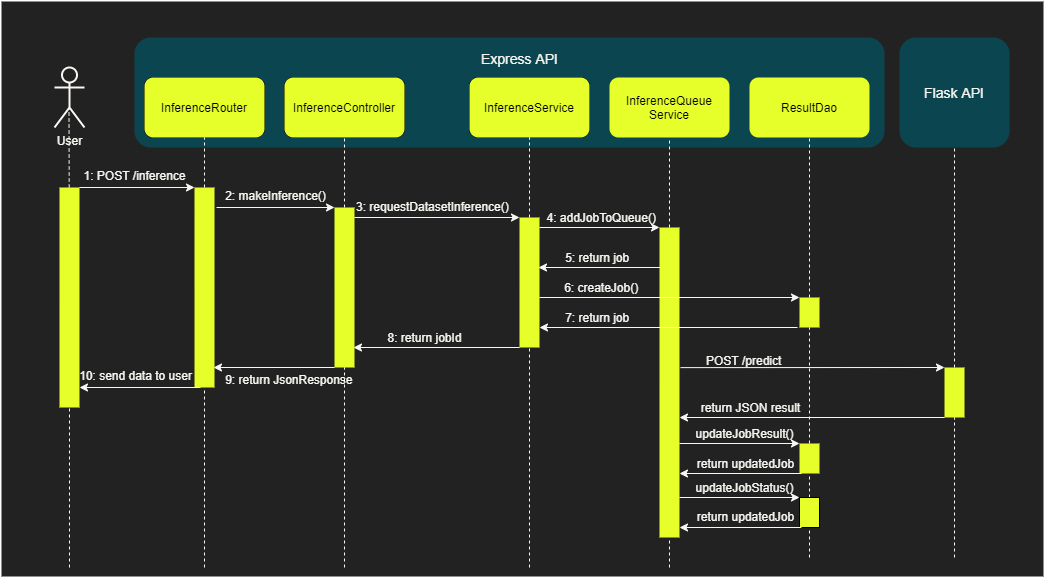

The diagram above was exported from draw.io. Its source (the exported page's mxGraphModel, read from the mxfile embedded in the PNG):
<mxGraphModel dx="852" dy="494" grid="0" gridSize="10" guides="1" tooltips="1" connect="1" arrows="1" fold="1" page="0" pageScale="1" pageWidth="1169" pageHeight="827" background="#333333" math="0" shadow="0">
  <root>
    <mxCell id="0" />
    <mxCell id="1" parent="0" />
    <mxCell id="jl8NB6UY63hR32mCGHAB-85" value="" style="rounded=0;whiteSpace=wrap;html=1;strokeWidth=2;fillColor=#222222;strokeColor=none;" parent="1" vertex="1">
      <mxGeometry x="67" y="164" width="1042" height="575" as="geometry" />
    </mxCell>
    <mxCell id="jl8NB6UY63hR32mCGHAB-41" value="" style="rounded=1;whiteSpace=wrap;html=1;strokeColor=none;fillColor=#0B4650;" parent="1" vertex="1">
      <mxGeometry x="200" y="200" width="750" height="110" as="geometry" />
    </mxCell>
    <mxCell id="jl8NB6UY63hR32mCGHAB-2" value="&lt;font color=&quot;#f9f7f2&quot;&gt;User&lt;/font&gt;" style="shape=umlActor;verticalLabelPosition=bottom;verticalAlign=top;html=1;outlineConnect=0;strokeWidth=2;fillColor=none;strokeColor=#F9F7F2;" parent="1" vertex="1">
      <mxGeometry x="120" y="230" width="30" height="60" as="geometry" />
    </mxCell>
    <mxCell id="jl8NB6UY63hR32mCGHAB-3" value="InferenceRouter" style="rounded=1;whiteSpace=wrap;html=1;" parent="1" vertex="1">
      <mxGeometry x="210" y="240" width="120" height="60" as="geometry" />
    </mxCell>
    <mxCell id="jl8NB6UY63hR32mCGHAB-6" value="" style="endArrow=none;dashed=1;html=1;entryX=0.5;entryY=1;entryDx=0;entryDy=0;strokeColor=#F9F7F2;" parent="1" source="jl8NB6UY63hR32mCGHAB-18" target="jl8NB6UY63hR32mCGHAB-3" edge="1">
      <mxGeometry width="50" height="50" relative="1" as="geometry">
        <mxPoint x="270" y="760" as="sourcePoint" />
        <mxPoint x="290" y="390" as="targetPoint" />
      </mxGeometry>
    </mxCell>
    <mxCell id="jl8NB6UY63hR32mCGHAB-7" value="InferenceController" style="rounded=1;whiteSpace=wrap;html=1;" parent="1" vertex="1">
      <mxGeometry x="350" y="240" width="120" height="60" as="geometry" />
    </mxCell>
    <mxCell id="jl8NB6UY63hR32mCGHAB-8" value="" style="endArrow=none;dashed=1;html=1;entryX=0.5;entryY=1;entryDx=0;entryDy=0;strokeColor=#F9F7F2;" parent="1" source="jl8NB6UY63hR32mCGHAB-25" target="jl8NB6UY63hR32mCGHAB-7" edge="1">
      <mxGeometry width="50" height="50" relative="1" as="geometry">
        <mxPoint x="410" y="770" as="sourcePoint" />
        <mxPoint x="250" y="310" as="targetPoint" />
      </mxGeometry>
    </mxCell>
    <mxCell id="jl8NB6UY63hR32mCGHAB-9" value="InferenceService" style="rounded=1;whiteSpace=wrap;html=1;" parent="1" vertex="1">
      <mxGeometry x="535" y="240" width="120" height="60" as="geometry" />
    </mxCell>
    <mxCell id="jl8NB6UY63hR32mCGHAB-10" value="" style="endArrow=none;dashed=1;html=1;entryX=0.5;entryY=1;entryDx=0;entryDy=0;strokeColor=#F9F7F2;" parent="1" source="jl8NB6UY63hR32mCGHAB-27" target="jl8NB6UY63hR32mCGHAB-9" edge="1">
      <mxGeometry width="50" height="50" relative="1" as="geometry">
        <mxPoint x="595" y="770" as="sourcePoint" />
        <mxPoint x="594.5" y="330" as="targetPoint" />
      </mxGeometry>
    </mxCell>
    <mxCell id="jl8NB6UY63hR32mCGHAB-11" value="ResultDao" style="rounded=1;whiteSpace=wrap;html=1;fillColor=#E6FF2B;strokeColor=none;" parent="1" vertex="1">
      <mxGeometry x="815" y="240" width="120" height="60" as="geometry" />
    </mxCell>
    <mxCell id="jl8NB6UY63hR32mCGHAB-12" value="" style="endArrow=none;dashed=1;html=1;entryX=0.5;entryY=1;entryDx=0;entryDy=0;strokeColor=#F9F7F2;" parent="1" source="jl8NB6UY63hR32mCGHAB-30" target="jl8NB6UY63hR32mCGHAB-13" edge="1">
      <mxGeometry width="50" height="50" relative="1" as="geometry">
        <mxPoint x="735" y="770" as="sourcePoint" />
        <mxPoint x="735" y="320" as="targetPoint" />
      </mxGeometry>
    </mxCell>
    <mxCell id="jl8NB6UY63hR32mCGHAB-13" value="&lt;span&gt;InferenceQueue&lt;br&gt;Service&lt;/span&gt;" style="rounded=1;whiteSpace=wrap;html=1;fillColor=#E6FF2B;strokeColor=none;" parent="1" vertex="1">
      <mxGeometry x="675" y="240" width="120" height="60" as="geometry" />
    </mxCell>
    <mxCell id="jl8NB6UY63hR32mCGHAB-14" value="" style="endArrow=none;dashed=1;html=1;entryX=0.5;entryY=1;entryDx=0;entryDy=0;strokeColor=#F9F7F2;" parent="1" source="jl8NB6UY63hR32mCGHAB-35" target="jl8NB6UY63hR32mCGHAB-11" edge="1">
      <mxGeometry width="50" height="50" relative="1" as="geometry">
        <mxPoint x="875" y="770" as="sourcePoint" />
        <mxPoint x="875" y="330" as="targetPoint" />
      </mxGeometry>
    </mxCell>
    <mxCell id="jl8NB6UY63hR32mCGHAB-18" value="" style="rounded=0;whiteSpace=wrap;html=1;fillColor=#E6FF2B;strokeColor=none;" parent="1" vertex="1">
      <mxGeometry x="260" y="350" width="20" height="200" as="geometry" />
    </mxCell>
    <mxCell id="jl8NB6UY63hR32mCGHAB-19" value="" style="endArrow=none;dashed=1;html=1;entryX=0.5;entryY=1;entryDx=0;entryDy=0;strokeColor=#F9F7F2;" parent="1" target="jl8NB6UY63hR32mCGHAB-18" edge="1">
      <mxGeometry width="50" height="50" relative="1" as="geometry">
        <mxPoint x="270" y="730" as="sourcePoint" />
        <mxPoint x="270" y="300" as="targetPoint" />
      </mxGeometry>
    </mxCell>
    <mxCell id="jl8NB6UY63hR32mCGHAB-20" value="" style="endArrow=classic;html=1;entryX=0;entryY=0;entryDx=0;entryDy=0;exitX=1;exitY=0;exitDx=0;exitDy=0;strokeColor=#F9F7F2;" parent="1" source="jl8NB6UY63hR32mCGHAB-22" target="jl8NB6UY63hR32mCGHAB-18" edge="1">
      <mxGeometry width="50" height="50" relative="1" as="geometry">
        <mxPoint x="190" y="350" as="sourcePoint" />
        <mxPoint x="190" y="480" as="targetPoint" />
      </mxGeometry>
    </mxCell>
    <mxCell id="jl8NB6UY63hR32mCGHAB-21" value="" style="endArrow=none;dashed=1;html=1;entryX=0.5;entryY=1;entryDx=0;entryDy=0;strokeColor=#F9F7F2;" parent="1" source="jl8NB6UY63hR32mCGHAB-22" edge="1">
      <mxGeometry width="50" height="50" relative="1" as="geometry">
        <mxPoint x="135" y="760" as="sourcePoint" />
        <mxPoint x="134.5" y="270" as="targetPoint" />
      </mxGeometry>
    </mxCell>
    <mxCell id="jl8NB6UY63hR32mCGHAB-22" value="" style="rounded=0;whiteSpace=wrap;html=1;fillColor=#E6FF2B;strokeColor=none;" parent="1" vertex="1">
      <mxGeometry x="125" y="350" width="20" height="220" as="geometry" />
    </mxCell>
    <mxCell id="jl8NB6UY63hR32mCGHAB-23" value="" style="endArrow=none;dashed=1;html=1;entryX=0.5;entryY=1;entryDx=0;entryDy=0;strokeColor=#F9F7F2;" parent="1" target="jl8NB6UY63hR32mCGHAB-22" edge="1">
      <mxGeometry width="50" height="50" relative="1" as="geometry">
        <mxPoint x="135" y="730" as="sourcePoint" />
        <mxPoint x="134.5" y="270" as="targetPoint" />
      </mxGeometry>
    </mxCell>
    <mxCell id="jl8NB6UY63hR32mCGHAB-24" value="" style="endArrow=classic;html=1;entryX=0;entryY=0;entryDx=0;entryDy=0;strokeColor=#F9F7F2;" parent="1" target="jl8NB6UY63hR32mCGHAB-25" edge="1">
      <mxGeometry width="50" height="50" relative="1" as="geometry">
        <mxPoint x="282" y="370" as="sourcePoint" />
        <mxPoint x="370" y="400" as="targetPoint" />
      </mxGeometry>
    </mxCell>
    <mxCell id="jl8NB6UY63hR32mCGHAB-25" value="" style="rounded=0;whiteSpace=wrap;html=1;fillColor=#E6FF2B;strokeColor=none;" parent="1" vertex="1">
      <mxGeometry x="400" y="370" width="20" height="160" as="geometry" />
    </mxCell>
    <mxCell id="jl8NB6UY63hR32mCGHAB-26" value="" style="endArrow=none;dashed=1;html=1;entryX=0.5;entryY=1;entryDx=0;entryDy=0;strokeColor=#F9F7F2;" parent="1" target="jl8NB6UY63hR32mCGHAB-25" edge="1">
      <mxGeometry width="50" height="50" relative="1" as="geometry">
        <mxPoint x="410" y="730" as="sourcePoint" />
        <mxPoint x="410" y="300" as="targetPoint" />
      </mxGeometry>
    </mxCell>
    <mxCell id="jl8NB6UY63hR32mCGHAB-27" value="" style="rounded=0;whiteSpace=wrap;html=1;fillColor=#E6FF2B;strokeColor=none;" parent="1" vertex="1">
      <mxGeometry x="585" y="380" width="20" height="130" as="geometry" />
    </mxCell>
    <mxCell id="jl8NB6UY63hR32mCGHAB-28" value="" style="endArrow=none;dashed=1;html=1;entryX=0.5;entryY=1;entryDx=0;entryDy=0;strokeColor=#F9F7F2;" parent="1" target="jl8NB6UY63hR32mCGHAB-27" edge="1">
      <mxGeometry width="50" height="50" relative="1" as="geometry">
        <mxPoint x="595" y="730" as="sourcePoint" />
        <mxPoint x="550" y="300" as="targetPoint" />
      </mxGeometry>
    </mxCell>
    <mxCell id="jl8NB6UY63hR32mCGHAB-29" value="" style="endArrow=classic;html=1;entryX=0;entryY=0;entryDx=0;entryDy=0;strokeColor=#F9F7F2;" parent="1" target="jl8NB6UY63hR32mCGHAB-27" edge="1">
      <mxGeometry width="50" height="50" relative="1" as="geometry">
        <mxPoint x="420" y="380" as="sourcePoint" />
        <mxPoint x="500" y="370" as="targetPoint" />
      </mxGeometry>
    </mxCell>
    <mxCell id="jl8NB6UY63hR32mCGHAB-30" value="" style="rounded=0;whiteSpace=wrap;html=1;fillColor=#E6FF2B;strokeColor=none;" parent="1" vertex="1">
      <mxGeometry x="725" y="390" width="20" height="310" as="geometry" />
    </mxCell>
    <mxCell id="jl8NB6UY63hR32mCGHAB-31" value="" style="endArrow=none;dashed=1;html=1;entryX=0.5;entryY=1;entryDx=0;entryDy=0;strokeColor=#F9F7F2;" parent="1" target="jl8NB6UY63hR32mCGHAB-30" edge="1">
      <mxGeometry width="50" height="50" relative="1" as="geometry">
        <mxPoint x="735" y="730" as="sourcePoint" />
        <mxPoint x="690" y="300" as="targetPoint" />
      </mxGeometry>
    </mxCell>
    <mxCell id="jl8NB6UY63hR32mCGHAB-32" value="" style="endArrow=classic;html=1;entryX=0;entryY=0;entryDx=0;entryDy=0;strokeColor=#F9F7F2;" parent="1" target="jl8NB6UY63hR32mCGHAB-30" edge="1">
      <mxGeometry width="50" height="50" relative="1" as="geometry">
        <mxPoint x="605" y="390" as="sourcePoint" />
        <mxPoint x="725" y="340" as="targetPoint" />
      </mxGeometry>
    </mxCell>
    <mxCell id="jl8NB6UY63hR32mCGHAB-33" value="" style="endArrow=classic;html=1;strokeColor=#F9F7F2;" parent="1" edge="1">
      <mxGeometry width="50" height="50" relative="1" as="geometry">
        <mxPoint x="726" y="430" as="sourcePoint" />
        <mxPoint x="604" y="430" as="targetPoint" />
      </mxGeometry>
    </mxCell>
    <mxCell id="jl8NB6UY63hR32mCGHAB-34" value="" style="endArrow=classic;html=1;entryX=0;entryY=0;entryDx=0;entryDy=0;strokeColor=#F9F7F2;" parent="1" target="jl8NB6UY63hR32mCGHAB-35" edge="1">
      <mxGeometry width="50" height="50" relative="1" as="geometry">
        <mxPoint x="605" y="460" as="sourcePoint" />
        <mxPoint x="855" y="460" as="targetPoint" />
      </mxGeometry>
    </mxCell>
    <mxCell id="jl8NB6UY63hR32mCGHAB-35" value="" style="rounded=0;whiteSpace=wrap;html=1;fillColor=#E6FF2B;strokeColor=none;" parent="1" vertex="1">
      <mxGeometry x="865" y="460" width="20" height="30" as="geometry" />
    </mxCell>
    <mxCell id="jl8NB6UY63hR32mCGHAB-36" value="" style="endArrow=none;dashed=1;html=1;entryX=0.5;entryY=1;entryDx=0;entryDy=0;strokeColor=#F9F7F2;" parent="1" source="jl8NB6UY63hR32mCGHAB-50" target="jl8NB6UY63hR32mCGHAB-35" edge="1">
      <mxGeometry width="50" height="50" relative="1" as="geometry">
        <mxPoint x="875" y="770" as="sourcePoint" />
        <mxPoint x="875" y="300" as="targetPoint" />
      </mxGeometry>
    </mxCell>
    <mxCell id="jl8NB6UY63hR32mCGHAB-37" value="" style="endArrow=classic;html=1;strokeColor=#F9F7F2;" parent="1" edge="1">
      <mxGeometry width="50" height="50" relative="1" as="geometry">
        <mxPoint x="863" y="490" as="sourcePoint" />
        <mxPoint x="605" y="490" as="targetPoint" />
      </mxGeometry>
    </mxCell>
    <mxCell id="jl8NB6UY63hR32mCGHAB-38" value="" style="endArrow=classic;html=1;exitX=0;exitY=1;exitDx=0;exitDy=0;strokeColor=#F9F7F2;" parent="1" source="jl8NB6UY63hR32mCGHAB-27" edge="1">
      <mxGeometry width="50" height="50" relative="1" as="geometry">
        <mxPoint x="529" y="510" as="sourcePoint" />
        <mxPoint x="419" y="510" as="targetPoint" />
      </mxGeometry>
    </mxCell>
    <mxCell id="jl8NB6UY63hR32mCGHAB-39" value="" style="endArrow=classic;html=1;exitX=0;exitY=1;exitDx=0;exitDy=0;strokeColor=#F9F7F2;" parent="1" edge="1">
      <mxGeometry width="50" height="50" relative="1" as="geometry">
        <mxPoint x="400" y="530" as="sourcePoint" />
        <mxPoint x="279" y="530" as="targetPoint" />
      </mxGeometry>
    </mxCell>
    <mxCell id="jl8NB6UY63hR32mCGHAB-40" value="" style="endArrow=classic;html=1;exitX=0;exitY=1;exitDx=0;exitDy=0;strokeColor=#F9F7F2;" parent="1" edge="1">
      <mxGeometry width="50" height="50" relative="1" as="geometry">
        <mxPoint x="266" y="550" as="sourcePoint" />
        <mxPoint x="145" y="550" as="targetPoint" />
      </mxGeometry>
    </mxCell>
    <mxCell id="jl8NB6UY63hR32mCGHAB-42" value="&lt;font color=&quot;#f9f7f2&quot; style=&quot;font-size: 14px&quot;&gt;Flask API&lt;/font&gt;" style="rounded=1;whiteSpace=wrap;html=1;strokeColor=none;fillColor=#0B4650;" parent="1" vertex="1">
      <mxGeometry x="965" y="200" width="110" height="110" as="geometry" />
    </mxCell>
    <mxCell id="jl8NB6UY63hR32mCGHAB-44" value="" style="endArrow=classic;html=1;entryX=0;entryY=0;entryDx=0;entryDy=0;exitX=1.05;exitY=0.452;exitDx=0;exitDy=0;exitPerimeter=0;strokeColor=#F9F7F2;" parent="1" source="jl8NB6UY63hR32mCGHAB-30" target="jl8NB6UY63hR32mCGHAB-47" edge="1">
      <mxGeometry width="50" height="50" relative="1" as="geometry">
        <mxPoint x="755" y="530" as="sourcePoint" />
        <mxPoint x="985" y="530" as="targetPoint" />
      </mxGeometry>
    </mxCell>
    <mxCell id="jl8NB6UY63hR32mCGHAB-45" value="&lt;font style=&quot;font-size: 14px&quot; color=&quot;#f9f7f2&quot;&gt;Express API&lt;/font&gt;" style="text;html=1;align=center;verticalAlign=middle;resizable=0;points=[];autosize=1;" parent="1" vertex="1">
      <mxGeometry x="542" y="211" width="86" height="19" as="geometry" />
    </mxCell>
    <mxCell id="jl8NB6UY63hR32mCGHAB-46" value="" style="endArrow=none;dashed=1;html=1;entryX=0.5;entryY=1;entryDx=0;entryDy=0;strokeColor=#F9F7F2;" parent="1" source="jl8NB6UY63hR32mCGHAB-47" target="jl8NB6UY63hR32mCGHAB-42" edge="1">
      <mxGeometry width="50" height="50" relative="1" as="geometry">
        <mxPoint x="1020" y="760" as="sourcePoint" />
        <mxPoint x="1020" y="340" as="targetPoint" />
      </mxGeometry>
    </mxCell>
    <mxCell id="jl8NB6UY63hR32mCGHAB-47" value="" style="rounded=0;whiteSpace=wrap;html=1;strokeColor=none;fillColor=#E6FF2B;" parent="1" vertex="1">
      <mxGeometry x="1010" y="530" width="20" height="50" as="geometry" />
    </mxCell>
    <mxCell id="jl8NB6UY63hR32mCGHAB-48" value="" style="endArrow=none;dashed=1;html=1;entryX=0.5;entryY=1;entryDx=0;entryDy=0;strokeColor=#F9F7F2;" parent="1" target="jl8NB6UY63hR32mCGHAB-47" edge="1">
      <mxGeometry width="50" height="50" relative="1" as="geometry">
        <mxPoint x="1020" y="720" as="sourcePoint" />
        <mxPoint x="975" y="310" as="targetPoint" />
      </mxGeometry>
    </mxCell>
    <mxCell id="jl8NB6UY63hR32mCGHAB-49" value="" style="endArrow=classic;html=1;exitX=0;exitY=1;exitDx=0;exitDy=0;strokeColor=#F9F7F2;" parent="1" source="jl8NB6UY63hR32mCGHAB-47" edge="1">
      <mxGeometry width="50" height="50" relative="1" as="geometry">
        <mxPoint x="755" y="540" as="sourcePoint" />
        <mxPoint x="745" y="580" as="targetPoint" />
      </mxGeometry>
    </mxCell>
    <mxCell id="jl8NB6UY63hR32mCGHAB-50" value="" style="rounded=0;whiteSpace=wrap;html=1;fillColor=#E6FF2B;strokeColor=none;" parent="1" vertex="1">
      <mxGeometry x="865" y="606" width="20" height="30" as="geometry" />
    </mxCell>
    <mxCell id="jl8NB6UY63hR32mCGHAB-51" value="" style="endArrow=none;dashed=1;html=1;entryX=0.5;entryY=1;entryDx=0;entryDy=0;strokeColor=#F9F7F2;" parent="1" target="jl8NB6UY63hR32mCGHAB-50" edge="1">
      <mxGeometry width="50" height="50" relative="1" as="geometry">
        <mxPoint x="875" y="720" as="sourcePoint" />
        <mxPoint x="875" y="490" as="targetPoint" />
      </mxGeometry>
    </mxCell>
    <mxCell id="jl8NB6UY63hR32mCGHAB-52" value="" style="endArrow=classic;html=1;entryX=0;entryY=0;entryDx=0;entryDy=0;strokeColor=#F9F7F2;" parent="1" edge="1">
      <mxGeometry width="50" height="50" relative="1" as="geometry">
        <mxPoint x="745" y="606" as="sourcePoint" />
        <mxPoint x="865" y="606.0000000000002" as="targetPoint" />
      </mxGeometry>
    </mxCell>
    <mxCell id="jl8NB6UY63hR32mCGHAB-53" value="" style="endArrow=classic;html=1;strokeColor=#F9F7F2;" parent="1" edge="1">
      <mxGeometry width="50" height="50" relative="1" as="geometry">
        <mxPoint x="867" y="636" as="sourcePoint" />
        <mxPoint x="745" y="636" as="targetPoint" />
      </mxGeometry>
    </mxCell>
    <mxCell id="jl8NB6UY63hR32mCGHAB-54" value="" style="rounded=0;whiteSpace=wrap;html=1;fillColor=#E6FF2B;" parent="1" vertex="1">
      <mxGeometry x="865" y="660" width="20" height="30" as="geometry" />
    </mxCell>
    <mxCell id="jl8NB6UY63hR32mCGHAB-55" value="" style="endArrow=classic;html=1;entryX=0;entryY=0;entryDx=0;entryDy=0;strokeColor=#F9F7F2;" parent="1" edge="1">
      <mxGeometry width="50" height="50" relative="1" as="geometry">
        <mxPoint x="745" y="660" as="sourcePoint" />
        <mxPoint x="865" y="660.0000000000002" as="targetPoint" />
      </mxGeometry>
    </mxCell>
    <mxCell id="jl8NB6UY63hR32mCGHAB-56" value="" style="endArrow=classic;html=1;strokeColor=#F9F7F2;" parent="1" edge="1">
      <mxGeometry width="50" height="50" relative="1" as="geometry">
        <mxPoint x="867" y="690" as="sourcePoint" />
        <mxPoint x="745" y="690" as="targetPoint" />
      </mxGeometry>
    </mxCell>
    <mxCell id="jl8NB6UY63hR32mCGHAB-58" value="&lt;font color=&quot;#f9f7f2&quot;&gt;1: POST /inference&lt;/font&gt;" style="text;html=1;align=center;verticalAlign=middle;resizable=0;points=[];autosize=1;" parent="1" vertex="1">
      <mxGeometry x="144" y="329" width="112" height="18" as="geometry" />
    </mxCell>
    <mxCell id="jl8NB6UY63hR32mCGHAB-60" value="&lt;font color=&quot;#f9f7f2&quot;&gt;2: makeInference()&lt;/font&gt;" style="text;html=1;align=center;verticalAlign=middle;resizable=0;points=[];autosize=1;" parent="1" vertex="1">
      <mxGeometry x="285" y="349" width="111" height="18" as="geometry" />
    </mxCell>
    <mxCell id="jl8NB6UY63hR32mCGHAB-62" value="&lt;font color=&quot;#f9f7f2&quot;&gt;3: requestDatasetInference()&lt;/font&gt;" style="text;whiteSpace=wrap;html=1;" parent="1" vertex="1">
      <mxGeometry x="420" y="356" width="163" height="30" as="geometry" />
    </mxCell>
    <mxCell id="jl8NB6UY63hR32mCGHAB-63" value="&lt;font color=&quot;#f9f7f2&quot;&gt;4: addJobToQueue()&amp;nbsp;&amp;nbsp;&lt;/font&gt;" style="text;html=1;align=center;verticalAlign=middle;resizable=0;points=[];autosize=1;" parent="1" vertex="1">
      <mxGeometry x="607" y="371" width="126" height="18" as="geometry" />
    </mxCell>
    <mxCell id="jl8NB6UY63hR32mCGHAB-65" value="&lt;font color=&quot;#f9f7f2&quot;&gt;6: createJob()&amp;nbsp;&amp;nbsp;&lt;/font&gt;" style="text;html=1;align=center;verticalAlign=middle;resizable=0;points=[];autosize=1;" parent="1" vertex="1">
      <mxGeometry x="624" y="441" width="91" height="18" as="geometry" />
    </mxCell>
    <mxCell id="jl8NB6UY63hR32mCGHAB-66" value="&lt;font color=&quot;#f9f7f2&quot;&gt;5: return job&amp;nbsp;&amp;nbsp;&lt;/font&gt;" style="text;html=1;align=center;verticalAlign=middle;resizable=0;points=[];autosize=1;" parent="1" vertex="1">
      <mxGeometry x="625" y="411" width="81" height="18" as="geometry" />
    </mxCell>
    <mxCell id="jl8NB6UY63hR32mCGHAB-67" value="&lt;font color=&quot;#f9f7f2&quot;&gt;7: return job&amp;nbsp;&amp;nbsp;&lt;/font&gt;" style="text;html=1;align=center;verticalAlign=middle;resizable=0;points=[];autosize=1;" parent="1" vertex="1">
      <mxGeometry x="625" y="471" width="81" height="18" as="geometry" />
    </mxCell>
    <mxCell id="jl8NB6UY63hR32mCGHAB-68" value="&lt;font color=&quot;#f9f7f2&quot;&gt;POST /predict&lt;/font&gt;" style="text;whiteSpace=wrap;html=1;" parent="1" vertex="1">
      <mxGeometry x="770" y="510" width="110" height="30" as="geometry" />
    </mxCell>
    <mxCell id="jl8NB6UY63hR32mCGHAB-69" value="&lt;font color=&quot;#f9f7f2&quot;&gt;8: return jobId&lt;/font&gt;" style="text;html=1;align=center;verticalAlign=middle;resizable=0;points=[];autosize=1;" parent="1" vertex="1">
      <mxGeometry x="448" y="491" width="84" height="18" as="geometry" />
    </mxCell>
    <mxCell id="jl8NB6UY63hR32mCGHAB-71" value="&lt;font color=&quot;#f9f7f2&quot;&gt;10: send data to user&lt;/font&gt;" style="text;html=1;align=center;verticalAlign=middle;resizable=0;points=[];autosize=1;" parent="1" vertex="1">
      <mxGeometry x="139" y="529" width="123" height="18" as="geometry" />
    </mxCell>
    <mxCell id="jl8NB6UY63hR32mCGHAB-72" value="&lt;font color=&quot;#f9f7f2&quot;&gt;9:&amp;nbsp;return JsonResponse&amp;nbsp;&lt;/font&gt;" style="text;html=1;align=center;verticalAlign=middle;resizable=0;points=[];autosize=1;" parent="1" vertex="1">
      <mxGeometry x="285" y="533" width="141" height="18" as="geometry" />
    </mxCell>
    <mxCell id="jl8NB6UY63hR32mCGHAB-73" value="&lt;font color=&quot;#f9f7f2&quot;&gt;return JSON result&lt;/font&gt;" style="text;html=1;align=center;verticalAlign=middle;resizable=0;points=[];autosize=1;" parent="1" vertex="1">
      <mxGeometry x="761" y="561" width="109" height="18" as="geometry" />
    </mxCell>
    <mxCell id="jl8NB6UY63hR32mCGHAB-74" value="&lt;font color=&quot;#f9f7f2&quot;&gt;updateJobResult()&lt;/font&gt;" style="text;html=1;align=center;verticalAlign=middle;resizable=0;points=[];autosize=1;" parent="1" vertex="1">
      <mxGeometry x="756" y="587" width="108" height="18" as="geometry" />
    </mxCell>
    <mxCell id="jl8NB6UY63hR32mCGHAB-75" value="&lt;font color=&quot;#f9f7f2&quot;&gt;updateJobStatus()&lt;/font&gt;" style="text;html=1;align=center;verticalAlign=middle;resizable=0;points=[];autosize=1;" parent="1" vertex="1">
      <mxGeometry x="756" y="641" width="108" height="18" as="geometry" />
    </mxCell>
    <mxCell id="jl8NB6UY63hR32mCGHAB-76" value="&lt;font color=&quot;#f9f7f2&quot;&gt;return updatedJob&lt;/font&gt;" style="text;html=1;align=center;verticalAlign=middle;resizable=0;points=[];autosize=1;" parent="1" vertex="1">
      <mxGeometry x="757" y="670" width="107" height="18" as="geometry" />
    </mxCell>
    <mxCell id="jl8NB6UY63hR32mCGHAB-77" value="&lt;font color=&quot;#f9f7f2&quot;&gt;return updatedJob&lt;/font&gt;" style="text;html=1;align=center;verticalAlign=middle;resizable=0;points=[];autosize=1;" parent="1" vertex="1">
      <mxGeometry x="757" y="617" width="107" height="18" as="geometry" />
    </mxCell>
    <mxCell id="jl8NB6UY63hR32mCGHAB-78" value="InferenceRouter" style="rounded=1;whiteSpace=wrap;html=1;fillColor=#E6FF2B;strokeColor=none;" parent="1" vertex="1">
      <mxGeometry x="210" y="240" width="120" height="60" as="geometry" />
    </mxCell>
    <mxCell id="jl8NB6UY63hR32mCGHAB-79" value="InferenceController" style="rounded=1;whiteSpace=wrap;html=1;fillColor=#E6FF2B;strokeColor=none;" parent="1" vertex="1">
      <mxGeometry x="350" y="240" width="120" height="60" as="geometry" />
    </mxCell>
    <mxCell id="jl8NB6UY63hR32mCGHAB-80" value="InferenceService" style="rounded=1;whiteSpace=wrap;html=1;fillColor=#E6FF2B;strokeColor=none;" parent="1" vertex="1">
      <mxGeometry x="535" y="240" width="120" height="60" as="geometry" />
    </mxCell>
  </root>
</mxGraphModel>